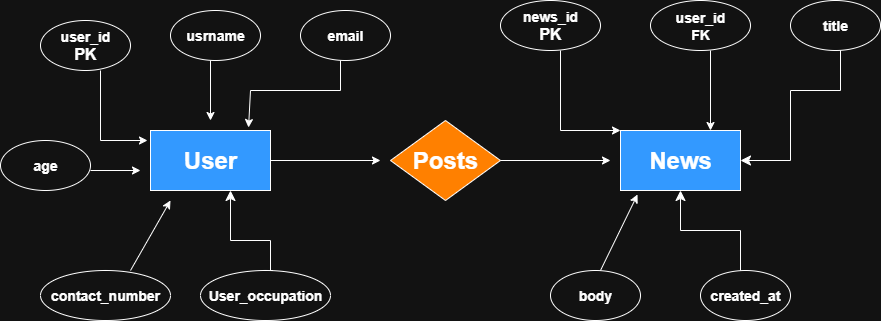

The diagram above was exported from draw.io. Its source (the exported page's mxGraphModel, read from the mxfile embedded in the PNG):
<mxGraphModel dx="1722" dy="465" grid="1" gridSize="10" guides="1" tooltips="1" connect="1" arrows="1" fold="1" page="1" pageScale="1" pageWidth="850" pageHeight="1100" math="0" shadow="0">
  <root>
    <mxCell id="0" />
    <mxCell id="1" parent="0" />
    <mxCell id="8MhuIFqvtvl5NTh_b7Jt-1" value="&lt;b&gt;&lt;font style=&quot;font-size: 24px;&quot;&gt;User&lt;/font&gt;&lt;/b&gt;" style="rounded=0;whiteSpace=wrap;html=1;fillColor=light-dark(#FFFFFF,#3399FF);" vertex="1" parent="1">
      <mxGeometry x="120" y="140" width="120" height="60" as="geometry" />
    </mxCell>
    <mxCell id="8MhuIFqvtvl5NTh_b7Jt-2" value="&lt;font style=&quot;font-size: 24px;&quot;&gt;&lt;b&gt;Posts&lt;/b&gt;&lt;/font&gt;" style="rhombus;whiteSpace=wrap;html=1;fillColor=light-dark(#FFFFFF,#FF8000);" vertex="1" parent="1">
      <mxGeometry x="360" y="130" width="110" height="80" as="geometry" />
    </mxCell>
    <mxCell id="8MhuIFqvtvl5NTh_b7Jt-4" value="&lt;font style=&quot;font-size: 24px;&quot;&gt;&lt;b&gt;News&lt;/b&gt;&lt;/font&gt;" style="rounded=0;whiteSpace=wrap;html=1;fillColor=light-dark(#FFFFFF,#3399FF);" vertex="1" parent="1">
      <mxGeometry x="590" y="140" width="120" height="60" as="geometry" />
    </mxCell>
    <mxCell id="8MhuIFqvtvl5NTh_b7Jt-5" value="" style="endArrow=classic;html=1;rounded=0;" edge="1" parent="1">
      <mxGeometry width="50" height="50" relative="1" as="geometry">
        <mxPoint x="240" y="170" as="sourcePoint" />
        <mxPoint x="350" y="170" as="targetPoint" />
      </mxGeometry>
    </mxCell>
    <mxCell id="8MhuIFqvtvl5NTh_b7Jt-6" value="&lt;b&gt;&lt;font style=&quot;font-size: 14px;&quot;&gt;user_id&lt;/font&gt;&lt;/b&gt;&lt;div&gt;&lt;b&gt;&lt;font size=&quot;3&quot;&gt;PK&lt;/font&gt;&lt;/b&gt;&lt;/div&gt;" style="ellipse;whiteSpace=wrap;html=1;" vertex="1" parent="1">
      <mxGeometry x="10" y="30" width="90" height="50" as="geometry" />
    </mxCell>
    <mxCell id="8MhuIFqvtvl5NTh_b7Jt-12" value="&lt;b&gt;&lt;font style=&quot;font-size: 14px;&quot;&gt;usrname&lt;/font&gt;&lt;/b&gt;" style="ellipse;whiteSpace=wrap;html=1;" vertex="1" parent="1">
      <mxGeometry x="140" y="20" width="90" height="50" as="geometry" />
    </mxCell>
    <mxCell id="8MhuIFqvtvl5NTh_b7Jt-13" value="&lt;b&gt;&lt;font style=&quot;font-size: 14px;&quot;&gt;email&lt;/font&gt;&lt;/b&gt;" style="ellipse;whiteSpace=wrap;html=1;" vertex="1" parent="1">
      <mxGeometry x="270" y="20" width="90" height="50" as="geometry" />
    </mxCell>
    <mxCell id="8MhuIFqvtvl5NTh_b7Jt-14" value="&lt;b&gt;&lt;font style=&quot;font-size: 14px;&quot;&gt;age&lt;/font&gt;&lt;/b&gt;" style="ellipse;whiteSpace=wrap;html=1;" vertex="1" parent="1">
      <mxGeometry x="-30" y="150" width="90" height="50" as="geometry" />
    </mxCell>
    <mxCell id="8MhuIFqvtvl5NTh_b7Jt-15" value="&lt;b&gt;&lt;font style=&quot;font-size: 14px;&quot;&gt;contact_number&lt;/font&gt;&lt;/b&gt;" style="ellipse;whiteSpace=wrap;html=1;" vertex="1" parent="1">
      <mxGeometry x="10" y="280" width="130" height="50" as="geometry" />
    </mxCell>
    <mxCell id="8MhuIFqvtvl5NTh_b7Jt-16" value="&lt;b&gt;&lt;font style=&quot;font-size: 14px;&quot;&gt;User_occupation&lt;/font&gt;&lt;/b&gt;" style="ellipse;whiteSpace=wrap;html=1;" vertex="1" parent="1">
      <mxGeometry x="170" y="280" width="130" height="50" as="geometry" />
    </mxCell>
    <mxCell id="8MhuIFqvtvl5NTh_b7Jt-17" value="&lt;b&gt;&lt;font style=&quot;font-size: 14px;&quot;&gt;news_id&lt;/font&gt;&lt;/b&gt;&lt;div&gt;&lt;b&gt;&lt;font size=&quot;3&quot;&gt;PK&lt;/font&gt;&lt;/b&gt;&lt;/div&gt;" style="ellipse;whiteSpace=wrap;html=1;" vertex="1" parent="1">
      <mxGeometry x="470" y="10" width="100" height="50" as="geometry" />
    </mxCell>
    <mxCell id="8MhuIFqvtvl5NTh_b7Jt-18" value="&lt;b&gt;&lt;font style=&quot;font-size: 14px;&quot;&gt;user_id&lt;/font&gt;&lt;/b&gt;&lt;div&gt;&lt;b&gt;&lt;font style=&quot;font-size: 14px;&quot;&gt;FK&lt;/font&gt;&lt;/b&gt;&lt;/div&gt;" style="ellipse;whiteSpace=wrap;html=1;" vertex="1" parent="1">
      <mxGeometry x="620" y="10" width="100" height="50" as="geometry" />
    </mxCell>
    <mxCell id="8MhuIFqvtvl5NTh_b7Jt-19" value="&lt;font style=&quot;font-size: 14px;&quot;&gt;&lt;b&gt;title&lt;/b&gt;&lt;/font&gt;" style="ellipse;whiteSpace=wrap;html=1;" vertex="1" parent="1">
      <mxGeometry x="760" y="10" width="90" height="50" as="geometry" />
    </mxCell>
    <mxCell id="8MhuIFqvtvl5NTh_b7Jt-20" value="&lt;b&gt;&lt;font style=&quot;font-size: 14px;&quot;&gt;body&lt;/font&gt;&lt;/b&gt;" style="ellipse;whiteSpace=wrap;html=1;" vertex="1" parent="1">
      <mxGeometry x="520" y="280" width="90" height="50" as="geometry" />
    </mxCell>
    <mxCell id="8MhuIFqvtvl5NTh_b7Jt-21" value="&lt;font style=&quot;font-size: 14px;&quot;&gt;&lt;b&gt;created_at&lt;/b&gt;&lt;/font&gt;" style="ellipse;whiteSpace=wrap;html=1;" vertex="1" parent="1">
      <mxGeometry x="670" y="280" width="90" height="50" as="geometry" />
    </mxCell>
    <mxCell id="8MhuIFqvtvl5NTh_b7Jt-22" value="" style="endArrow=classic;html=1;rounded=0;" edge="1" parent="1">
      <mxGeometry width="50" height="50" relative="1" as="geometry">
        <mxPoint x="470" y="170" as="sourcePoint" />
        <mxPoint x="580" y="170" as="targetPoint" />
      </mxGeometry>
    </mxCell>
    <mxCell id="8MhuIFqvtvl5NTh_b7Jt-26" value="" style="endArrow=none;html=1;rounded=0;" edge="1" parent="1">
      <mxGeometry width="50" height="50" relative="1" as="geometry">
        <mxPoint x="70" y="80" as="sourcePoint" />
        <mxPoint x="70" y="150" as="targetPoint" />
      </mxGeometry>
    </mxCell>
    <mxCell id="8MhuIFqvtvl5NTh_b7Jt-27" value="" style="endArrow=classic;html=1;rounded=0;" edge="1" parent="1">
      <mxGeometry width="50" height="50" relative="1" as="geometry">
        <mxPoint x="70" y="150" as="sourcePoint" />
        <mxPoint x="117" y="150" as="targetPoint" />
      </mxGeometry>
    </mxCell>
    <mxCell id="8MhuIFqvtvl5NTh_b7Jt-28" value="" style="endArrow=classic;html=1;rounded=0;" edge="1" parent="1">
      <mxGeometry width="50" height="50" relative="1" as="geometry">
        <mxPoint x="60" y="180" as="sourcePoint" />
        <mxPoint x="110" y="180" as="targetPoint" />
      </mxGeometry>
    </mxCell>
    <mxCell id="8MhuIFqvtvl5NTh_b7Jt-29" value="" style="endArrow=classic;html=1;rounded=0;" edge="1" parent="1">
      <mxGeometry width="50" height="50" relative="1" as="geometry">
        <mxPoint x="100" y="280" as="sourcePoint" />
        <mxPoint x="140" y="210" as="targetPoint" />
      </mxGeometry>
    </mxCell>
    <mxCell id="8MhuIFqvtvl5NTh_b7Jt-30" value="" style="edgeStyle=segmentEdgeStyle;endArrow=classic;html=1;curved=0;rounded=0;endSize=8;startSize=8;exitX=0.556;exitY=0;exitDx=0;exitDy=0;exitPerimeter=0;" edge="1" parent="1" source="8MhuIFqvtvl5NTh_b7Jt-16">
      <mxGeometry width="50" height="50" relative="1" as="geometry">
        <mxPoint x="240" y="270" as="sourcePoint" />
        <mxPoint x="200" y="200" as="targetPoint" />
        <Array as="points">
          <mxPoint x="240" y="250" />
          <mxPoint x="200" y="250" />
        </Array>
      </mxGeometry>
    </mxCell>
    <mxCell id="8MhuIFqvtvl5NTh_b7Jt-31" value="" style="endArrow=classic;html=1;rounded=0;" edge="1" parent="1">
      <mxGeometry width="50" height="50" relative="1" as="geometry">
        <mxPoint x="180" y="70" as="sourcePoint" />
        <mxPoint x="180" y="130" as="targetPoint" />
      </mxGeometry>
    </mxCell>
    <mxCell id="8MhuIFqvtvl5NTh_b7Jt-34" value="" style="endArrow=none;html=1;rounded=0;" edge="1" parent="1">
      <mxGeometry width="50" height="50" relative="1" as="geometry">
        <mxPoint x="310" y="100" as="sourcePoint" />
        <mxPoint x="310" y="70" as="targetPoint" />
      </mxGeometry>
    </mxCell>
    <mxCell id="8MhuIFqvtvl5NTh_b7Jt-35" value="" style="endArrow=none;html=1;rounded=0;" edge="1" parent="1">
      <mxGeometry width="50" height="50" relative="1" as="geometry">
        <mxPoint x="220" y="100" as="sourcePoint" />
        <mxPoint x="310" y="100" as="targetPoint" />
      </mxGeometry>
    </mxCell>
    <mxCell id="8MhuIFqvtvl5NTh_b7Jt-36" value="" style="endArrow=classic;html=1;rounded=0;entryX=0.817;entryY=-0.05;entryDx=0;entryDy=0;entryPerimeter=0;" edge="1" parent="1" target="8MhuIFqvtvl5NTh_b7Jt-1">
      <mxGeometry width="50" height="50" relative="1" as="geometry">
        <mxPoint x="220" y="100" as="sourcePoint" />
        <mxPoint x="270" y="50" as="targetPoint" />
      </mxGeometry>
    </mxCell>
    <mxCell id="8MhuIFqvtvl5NTh_b7Jt-37" value="" style="endArrow=none;html=1;rounded=0;" edge="1" parent="1">
      <mxGeometry width="50" height="50" relative="1" as="geometry">
        <mxPoint x="530" y="140" as="sourcePoint" />
        <mxPoint x="530" y="60" as="targetPoint" />
      </mxGeometry>
    </mxCell>
    <mxCell id="8MhuIFqvtvl5NTh_b7Jt-38" value="" style="endArrow=classic;html=1;rounded=0;entryX=0;entryY=0;entryDx=0;entryDy=0;" edge="1" parent="1" target="8MhuIFqvtvl5NTh_b7Jt-4">
      <mxGeometry width="50" height="50" relative="1" as="geometry">
        <mxPoint x="530" y="140" as="sourcePoint" />
        <mxPoint x="580" y="90" as="targetPoint" />
      </mxGeometry>
    </mxCell>
    <mxCell id="8MhuIFqvtvl5NTh_b7Jt-39" value="" style="endArrow=classic;html=1;rounded=0;entryX=0.75;entryY=0;entryDx=0;entryDy=0;" edge="1" parent="1" target="8MhuIFqvtvl5NTh_b7Jt-4">
      <mxGeometry width="50" height="50" relative="1" as="geometry">
        <mxPoint x="680" y="60" as="sourcePoint" />
        <mxPoint x="730" y="10" as="targetPoint" />
      </mxGeometry>
    </mxCell>
    <mxCell id="8MhuIFqvtvl5NTh_b7Jt-45" value="" style="edgeStyle=elbowEdgeStyle;elbow=vertical;endArrow=classic;html=1;curved=0;rounded=0;endSize=8;startSize=8;entryX=0.5;entryY=1;entryDx=0;entryDy=0;" edge="1" parent="1" target="8MhuIFqvtvl5NTh_b7Jt-4">
      <mxGeometry width="50" height="50" relative="1" as="geometry">
        <mxPoint x="710" y="280" as="sourcePoint" />
        <mxPoint x="760" y="230" as="targetPoint" />
      </mxGeometry>
    </mxCell>
    <mxCell id="8MhuIFqvtvl5NTh_b7Jt-46" value="" style="edgeStyle=elbowEdgeStyle;elbow=horizontal;endArrow=classic;html=1;curved=0;rounded=0;endSize=8;startSize=8;entryX=1;entryY=0.5;entryDx=0;entryDy=0;" edge="1" parent="1">
      <mxGeometry width="50" height="50" relative="1" as="geometry">
        <mxPoint x="810" y="100" as="sourcePoint" />
        <mxPoint x="710" y="170" as="targetPoint" />
      </mxGeometry>
    </mxCell>
    <mxCell id="8MhuIFqvtvl5NTh_b7Jt-47" value="" style="endArrow=none;html=1;rounded=0;" edge="1" parent="1">
      <mxGeometry width="50" height="50" relative="1" as="geometry">
        <mxPoint x="810" y="100" as="sourcePoint" />
        <mxPoint x="810" y="60" as="targetPoint" />
      </mxGeometry>
    </mxCell>
    <mxCell id="8MhuIFqvtvl5NTh_b7Jt-48" value="" style="endArrow=classic;html=1;rounded=0;entryX=0.142;entryY=1.067;entryDx=0;entryDy=0;entryPerimeter=0;" edge="1" parent="1" target="8MhuIFqvtvl5NTh_b7Jt-4">
      <mxGeometry width="50" height="50" relative="1" as="geometry">
        <mxPoint x="570" y="280" as="sourcePoint" />
        <mxPoint x="620" y="230" as="targetPoint" />
      </mxGeometry>
    </mxCell>
  </root>
</mxGraphModel>